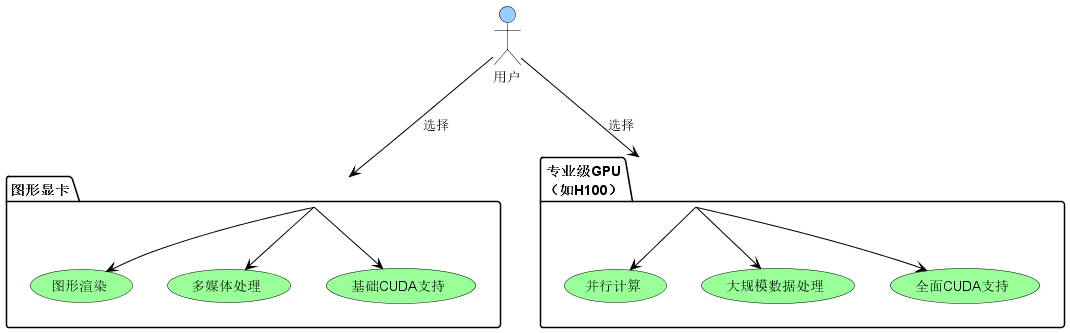

The diagram above was rendered by PlantUML. Its source (embedded in the PNG):
@startuml
!define RECTANGLE class
!define DATABASE entity
!define ACTOR actor
!define USECASE usecase
!define COLOR1 #FFDD99
!define COLOR2 #99FF99
!define COLOR3 #99CCFF

skinparam class {
  BackgroundColor COLOR1
  BorderColor Black
  ArrowColor Black
}

skinparam usecase {
  BackgroundColor COLOR2
  BorderColor Black
  ArrowColor Black
}

skinparam actor {
  BackgroundColor COLOR3
  BorderColor Black
  ArrowColor Black
}

ACTOR "用户" as user
package "图形显卡" as graphic_card {
  USECASE "图形渲染" as graphic_render
  USECASE "多媒体处理" as multimedia
  USECASE "基础CUDA支持" as basic_cuda
}

package "专业级GPU\n（如H100）" as pro_gpu {
  USECASE "并行计算" as parallel_computing
  USECASE "大规模数据处理" as big_data
  USECASE "全面CUDA支持" as full_cuda
}

user --> graphic_card : 选择
user --> pro_gpu : 选择

graphic_card --> graphic_render
graphic_card --> multimedia
graphic_card --> basic_cuda

pro_gpu --> parallel_computing
pro_gpu --> big_data
pro_gpu --> full_cuda

@enduml